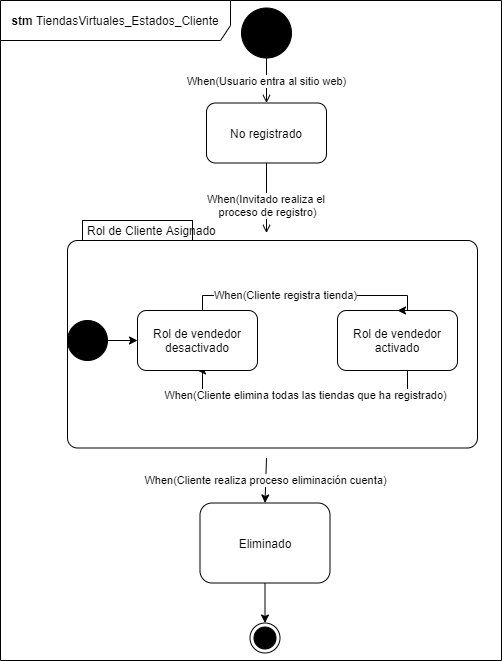

The diagram above was exported from draw.io. Its source (the exported page's mxGraphModel, read from the mxfile embedded in the PNG):
<mxGraphModel dx="1108" dy="393" grid="1" gridSize="10" guides="1" tooltips="1" connect="1" arrows="1" fold="1" page="1" pageScale="1" pageWidth="850" pageHeight="1100" math="0" shadow="0">
  <root>
    <mxCell id="f_VJs2Fd2_NQGs-6o8Tq-0" />
    <mxCell id="f_VJs2Fd2_NQGs-6o8Tq-1" parent="f_VJs2Fd2_NQGs-6o8Tq-0" />
    <mxCell id="f_VJs2Fd2_NQGs-6o8Tq-2" value="&lt;b&gt;stm&amp;nbsp;&lt;/b&gt;TiendasVirtuales_Estados_Cliente" style="shape=umlFrame;whiteSpace=wrap;html=1;strokeColor=#000000;strokeWidth=1;fillColor=#FFFFFF;width=230;height=40;" parent="f_VJs2Fd2_NQGs-6o8Tq-1" vertex="1">
      <mxGeometry x="10" y="10" width="501" height="660" as="geometry" />
    </mxCell>
    <mxCell id="f_VJs2Fd2_NQGs-6o8Tq-3" value="Rol de Cliente Asignado" style="shape=mxgraph.sysml.compState;html=1;align=left;verticalAlign=top;spacingTop=-3;spacingLeft=18;" parent="f_VJs2Fd2_NQGs-6o8Tq-1" vertex="1">
      <mxGeometry x="77" y="230" width="410" height="227.5" as="geometry" />
    </mxCell>
    <mxCell id="f_VJs2Fd2_NQGs-6o8Tq-4" style="edgeStyle=orthogonalEdgeStyle;rounded=0;orthogonalLoop=1;jettySize=auto;html=1;exitX=0.5;exitY=1;exitDx=0;exitDy=0;endArrow=open;endFill=0;entryX=0.5;entryY=0;entryDx=0;entryDy=0;" parent="f_VJs2Fd2_NQGs-6o8Tq-1" source="f_VJs2Fd2_NQGs-6o8Tq-6" edge="1">
      <mxGeometry relative="1" as="geometry">
        <mxPoint x="276" y="242.5" as="targetPoint" />
      </mxGeometry>
    </mxCell>
    <mxCell id="f_VJs2Fd2_NQGs-6o8Tq-5" value="When(Invitado realiza el &lt;br&gt;proceso de registro)" style="edgeLabel;html=1;align=center;verticalAlign=middle;resizable=0;points=[];" parent="f_VJs2Fd2_NQGs-6o8Tq-4" connectable="0" vertex="1">
      <mxGeometry x="-0.2627" y="-1" relative="1" as="geometry">
        <mxPoint x="1" y="16" as="offset" />
      </mxGeometry>
    </mxCell>
    <mxCell id="f_VJs2Fd2_NQGs-6o8Tq-6" value="No registrado" style="rounded=1;whiteSpace=wrap;html=1;" parent="f_VJs2Fd2_NQGs-6o8Tq-1" vertex="1">
      <mxGeometry x="216" y="112.5" width="120" height="60" as="geometry" />
    </mxCell>
    <mxCell id="f_VJs2Fd2_NQGs-6o8Tq-7" value="" style="ellipse;html=1;shape=endState;fillColor=#000000;" parent="f_VJs2Fd2_NQGs-6o8Tq-1" vertex="1">
      <mxGeometry x="259.5" y="632.5" width="30" height="30" as="geometry" />
    </mxCell>
    <mxCell id="f_VJs2Fd2_NQGs-6o8Tq-8" value="When(Usuario entra al sitio web)" style="edgeStyle=orthogonalEdgeStyle;rounded=0;orthogonalLoop=1;jettySize=auto;html=1;exitX=0.5;exitY=1;exitDx=0;exitDy=0;entryX=0.5;entryY=0;entryDx=0;entryDy=0;endArrow=open;endFill=0;" parent="f_VJs2Fd2_NQGs-6o8Tq-1" source="f_VJs2Fd2_NQGs-6o8Tq-9" target="f_VJs2Fd2_NQGs-6o8Tq-6" edge="1">
      <mxGeometry relative="1" as="geometry" />
    </mxCell>
    <mxCell id="f_VJs2Fd2_NQGs-6o8Tq-9" value="" style="ellipse;whiteSpace=wrap;html=1;aspect=fixed;strokeColor=#000000;strokeWidth=1;fillColor=#000000;" parent="f_VJs2Fd2_NQGs-6o8Tq-1" vertex="1">
      <mxGeometry x="251" y="17.5" width="50" height="50" as="geometry" />
    </mxCell>
    <mxCell id="f_VJs2Fd2_NQGs-6o8Tq-10" value="When(Cliente elimina todas las tiendas que ha registrado)" style="edgeStyle=orthogonalEdgeStyle;rounded=0;orthogonalLoop=1;jettySize=auto;html=1;entryX=0.5;entryY=1;entryDx=0;entryDy=0;" parent="f_VJs2Fd2_NQGs-6o8Tq-1" source="f_VJs2Fd2_NQGs-6o8Tq-11" target="f_VJs2Fd2_NQGs-6o8Tq-13" edge="1">
      <mxGeometry x="-0.0194" relative="1" as="geometry">
        <Array as="points">
          <mxPoint x="417" y="405" />
          <mxPoint x="212" y="405" />
          <mxPoint x="212" y="380" />
        </Array>
        <mxPoint as="offset" />
      </mxGeometry>
    </mxCell>
    <mxCell id="f_VJs2Fd2_NQGs-6o8Tq-11" value="Rol de vendedor activado" style="rounded=1;whiteSpace=wrap;html=1;" parent="f_VJs2Fd2_NQGs-6o8Tq-1" vertex="1">
      <mxGeometry x="347" y="320" width="120" height="60" as="geometry" />
    </mxCell>
    <mxCell id="f_VJs2Fd2_NQGs-6o8Tq-12" value="When(Cliente registra tienda)" style="edgeStyle=orthogonalEdgeStyle;rounded=0;orthogonalLoop=1;jettySize=auto;html=1;entryX=0.5;entryY=0;entryDx=0;entryDy=0;" parent="f_VJs2Fd2_NQGs-6o8Tq-1" source="f_VJs2Fd2_NQGs-6o8Tq-13" target="f_VJs2Fd2_NQGs-6o8Tq-11" edge="1">
      <mxGeometry x="-0.2" relative="1" as="geometry">
        <Array as="points">
          <mxPoint x="212" y="305" />
          <mxPoint x="417" y="305" />
        </Array>
        <mxPoint as="offset" />
      </mxGeometry>
    </mxCell>
    <mxCell id="f_VJs2Fd2_NQGs-6o8Tq-13" value="&lt;div&gt;Rol de vendedor&lt;/div&gt;&lt;div&gt;desactivado&lt;br&gt; &lt;/div&gt;" style="rounded=1;whiteSpace=wrap;html=1;" parent="f_VJs2Fd2_NQGs-6o8Tq-1" vertex="1">
      <mxGeometry x="147" y="320" width="120" height="60" as="geometry" />
    </mxCell>
    <mxCell id="f_VJs2Fd2_NQGs-6o8Tq-14" value="When(Cliente realiza proceso eliminación cuenta)" style="endArrow=classic;html=1;entryX=0.5;entryY=0;entryDx=0;entryDy=0;exitX=0.5;exitY=1;exitDx=0;exitDy=0;" parent="f_VJs2Fd2_NQGs-6o8Tq-1" target="f_VJs2Fd2_NQGs-6o8Tq-15" edge="1">
      <mxGeometry width="50" height="50" relative="1" as="geometry">
        <mxPoint x="276" y="467.5" as="sourcePoint" />
        <mxPoint x="218" y="532.5" as="targetPoint" />
      </mxGeometry>
    </mxCell>
    <mxCell id="f_VJs2Fd2_NQGs-6o8Tq-15" value="Eliminado" style="rounded=1;whiteSpace=wrap;html=1;" parent="f_VJs2Fd2_NQGs-6o8Tq-1" vertex="1">
      <mxGeometry x="209.5" y="512.5" width="130" height="80" as="geometry" />
    </mxCell>
    <mxCell id="f_VJs2Fd2_NQGs-6o8Tq-16" value="" style="endArrow=classic;html=1;entryX=0.5;entryY=0;entryDx=0;entryDy=0;exitX=0.5;exitY=1;exitDx=0;exitDy=0;" parent="f_VJs2Fd2_NQGs-6o8Tq-1" source="f_VJs2Fd2_NQGs-6o8Tq-15" target="f_VJs2Fd2_NQGs-6o8Tq-7" edge="1">
      <mxGeometry width="50" height="50" relative="1" as="geometry">
        <mxPoint x="114" y="649.5" as="sourcePoint" />
        <mxPoint x="164" y="599.5" as="targetPoint" />
      </mxGeometry>
    </mxCell>
    <mxCell id="f_VJs2Fd2_NQGs-6o8Tq-17" style="edgeStyle=orthogonalEdgeStyle;rounded=0;orthogonalLoop=1;jettySize=auto;html=1;entryX=0;entryY=0.5;entryDx=0;entryDy=0;" parent="f_VJs2Fd2_NQGs-6o8Tq-1" source="f_VJs2Fd2_NQGs-6o8Tq-18" target="f_VJs2Fd2_NQGs-6o8Tq-13" edge="1">
      <mxGeometry relative="1" as="geometry" />
    </mxCell>
    <mxCell id="f_VJs2Fd2_NQGs-6o8Tq-18" value="" style="shape=ellipse;html=1;fillColor=#000000;fontSize=18;fontColor=#ffffff;" parent="f_VJs2Fd2_NQGs-6o8Tq-1" vertex="1">
      <mxGeometry x="77" y="330" width="40" height="40" as="geometry" />
    </mxCell>
  </root>
</mxGraphModel>